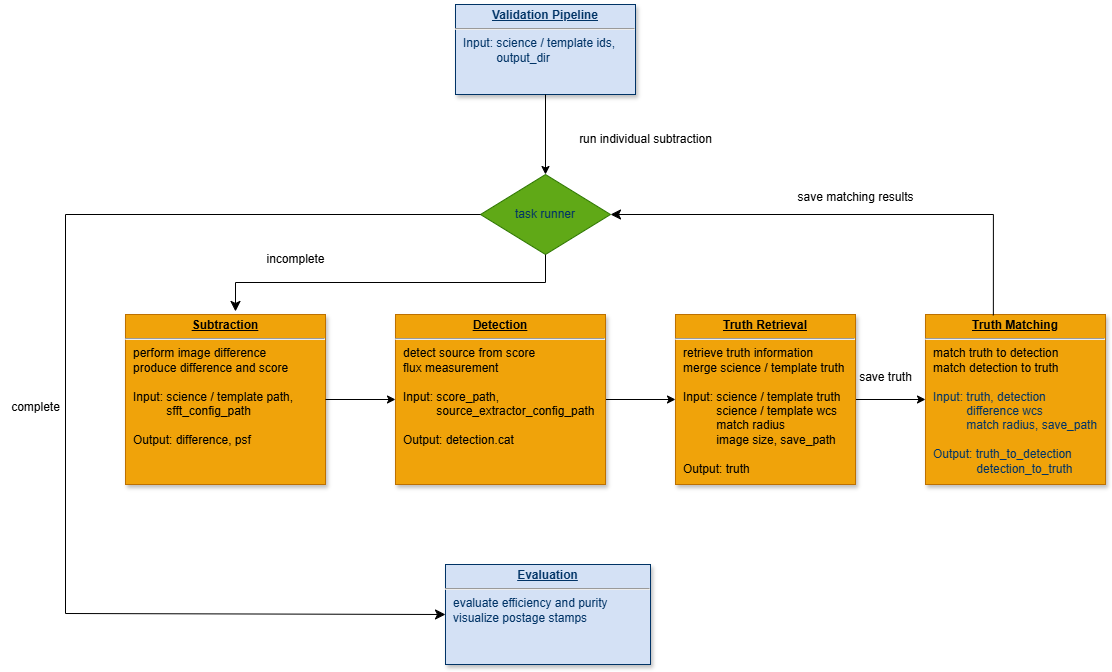

The diagram above was exported from draw.io. Its source (the exported page's mxGraphModel, read from the mxfile embedded in the PNG):
<mxGraphModel dx="1277" dy="2351" grid="1" gridSize="10" guides="1" tooltips="1" connect="1" arrows="1" fold="1" page="1" pageScale="1" pageWidth="1169" pageHeight="1654" background="none" math="0" shadow="0">
  <root>
    <mxCell id="0" />
    <mxCell id="1" parent="0" />
    <mxCell id="21" value="&lt;p style=&quot;margin: 0px; margin-top: 4px; text-align: center; text-decoration: underline;&quot;&gt;&lt;b&gt;Subtraction&lt;/b&gt;&lt;/p&gt;&lt;hr&gt;&lt;p style=&quot;margin: 0px; margin-left: 8px;&quot;&gt;perform image difference&lt;/p&gt;&lt;p style=&quot;margin: 0px; margin-left: 8px;&quot;&gt;produce difference and score&lt;/p&gt;&lt;p style=&quot;margin: 0px; margin-left: 8px;&quot;&gt;&lt;br&gt;&lt;/p&gt;&lt;p style=&quot;margin: 0px; margin-left: 8px;&quot;&gt;Input: science / template path,&lt;/p&gt;&lt;p style=&quot;margin: 0px; margin-left: 8px;&quot;&gt;&amp;nbsp; &amp;nbsp; &amp;nbsp; &amp;nbsp; &amp;nbsp; sfft_config_path&lt;/p&gt;&lt;p style=&quot;margin: 0px; margin-left: 8px;&quot;&gt;&lt;br&gt;&lt;/p&gt;&lt;p style=&quot;margin: 0px; margin-left: 8px;&quot;&gt;Output: difference, psf&lt;/p&gt;" style="verticalAlign=top;align=left;overflow=fill;fontSize=12;fontFamily=Helvetica;html=1;strokeColor=#BD7000;shadow=1;fillColor=#f0a30a;fontColor=#000000;" parent="1" vertex="1">
      <mxGeometry x="140" y="290" width="200" height="170" as="geometry" />
    </mxCell>
    <mxCell id="IIydnNGnc37Y45RcdxLQ-128" value="" style="edgeStyle=orthogonalEdgeStyle;rounded=0;orthogonalLoop=1;jettySize=auto;html=1;entryX=0;entryY=0.5;entryDx=0;entryDy=0;" parent="1" source="IIydnNGnc37Y45RcdxLQ-116" target="IIydnNGnc37Y45RcdxLQ-117" edge="1">
      <mxGeometry relative="1" as="geometry">
        <mxPoint x="700" y="375" as="sourcePoint" />
        <mxPoint x="750" y="370" as="targetPoint" />
      </mxGeometry>
    </mxCell>
    <mxCell id="IIydnNGnc37Y45RcdxLQ-117" value="&lt;p style=&quot;margin: 0px; margin-top: 4px; text-align: center; text-decoration: underline;&quot;&gt;&lt;b&gt;Truth Matching&lt;/b&gt;&lt;/p&gt;&lt;hr&gt;&lt;p style=&quot;margin: 0px; margin-left: 8px;&quot;&gt;&lt;span style=&quot;background-color: transparent;&quot;&gt;match truth to detection&lt;/span&gt;&lt;/p&gt;&lt;p style=&quot;margin: 0px; margin-left: 8px;&quot;&gt;&lt;span style=&quot;background-color: transparent;&quot;&gt;match detection to truth&lt;/span&gt;&lt;/p&gt;&lt;p style=&quot;margin: 0px; margin-left: 8px;&quot;&gt;&lt;span style=&quot;background-color: transparent; color: light-dark(rgba(0, 0, 0, 0), rgb(237, 237, 237)); font-family: monospace; font-size: 0px;&quot;&gt;%3CmxGraphModel%3E%3Croot%3E%3CmxCell%20id%3D%220%22%2F%3E%3CmxCell%20id%3D%221%22%20parent%3D%220%22%2F%3E%3CmxCell%20id%3D%222%22%20value%3D%22%26lt%3Bp%20style%3D%26quot%3Bmargin%3A%200px%3B%20margin-top%3A%204px%3B%20text-align%3A%20center%3B%20text-decoration%3A%20underline%3B%26quot%3B%26gt%3B%26lt%3Bb%26gt%3BTruth%20Retrival%26lt%3B%2Fb%26gt%3B%26lt%3B%2Fp%26gt%3B%26lt%3Bhr%26gt%3B%26lt%3Bp%20style%3D%26quot%3Bmargin%3A%200px%3B%20margin-left%3A%208px%3B%26quot%3B%26gt%3BPhrosty%20SFFT%26lt%3B%2Fp%26gt%3B%26lt%3Bp%20style%3D%26quot%3Bmargin%3A%200px%3B%20margin-left%3A%208px%3B%26quot%3B%26gt%3B%26lt%3Bbr%26gt%3B%26lt%3B%2Fp%26gt%3B%26lt%3Bp%20style%3D%26quot%3Bmargin%3A%200px%3B%20margin-left%3A%208px%3B%26quot%3B%26gt%3Bconfig%3A%20subtraction.yaml%26lt%3B%2Fp%26gt%3B%22%20style%3D%22verticalAlign%3Dtop%3Balign%3Dleft%3Boverflow%3Dfill%3BfontSize%3D12%3BfontFamily%3DHelvetica%3Bhtml%3D1%3BstrokeColor%3D%23003366%3Bshadow%3D1%3BfillColor%3D%23D4E1F5%3BfontColor%3D%23003366%22%20vertex%3D%221%22%20parent%3D%221%22%3E%3CmxGeometry%20x%3D%22590%22%20y%3D%22284.99999999999983%22%20width%3D%22160%22%20height%3D%22160%22%20as%3D%22geometry%22%2F%3E%3C%2FmxCell%3E%3C%2Froot%3E%3C%2FmxGraphModel%3E&lt;/span&gt;&lt;/p&gt;&lt;p style=&quot;margin: 0px; margin-left: 8px;&quot;&gt;&lt;span style=&quot;background-color: transparent; color: light-dark(rgb(0, 51, 102), rgb(161, 205, 249));&quot;&gt;Input: truth, detection&lt;/span&gt;&lt;/p&gt;&lt;p style=&quot;margin: 0px; margin-left: 8px;&quot;&gt;&lt;span style=&quot;background-color: transparent; color: light-dark(rgb(0, 51, 102), rgb(161, 205, 249));&quot;&gt;&amp;nbsp; &amp;nbsp; &amp;nbsp; &amp;nbsp; &amp;nbsp; difference wcs&lt;/span&gt;&lt;/p&gt;&lt;p style=&quot;margin: 0px; margin-left: 8px;&quot;&gt;&lt;span style=&quot;background-color: transparent; color: light-dark(rgb(0, 51, 102), rgb(161, 205, 249));&quot;&gt;&amp;nbsp; &amp;nbsp; &amp;nbsp; &amp;nbsp; &amp;nbsp; match radius, save_path&lt;/span&gt;&lt;/p&gt;&lt;p style=&quot;margin: 0px; margin-left: 8px;&quot;&gt;&lt;span style=&quot;background-color: transparent; color: light-dark(rgb(0, 51, 102), rgb(161, 205, 249));&quot;&gt;&lt;br&gt;&lt;/span&gt;&lt;/p&gt;&lt;p style=&quot;margin: 0px; margin-left: 8px;&quot;&gt;&lt;span style=&quot;background-color: transparent; color: light-dark(rgb(0, 51, 102), rgb(161, 205, 249));&quot;&gt;Output: truth_to_detection&lt;/span&gt;&lt;/p&gt;&lt;p style=&quot;margin: 0px; margin-left: 8px;&quot;&gt;&lt;span style=&quot;background-color: transparent; color: light-dark(rgb(0, 51, 102), rgb(161, 205, 249));&quot;&gt;&amp;nbsp; &amp;nbsp; &amp;nbsp; &amp;nbsp; &amp;nbsp; &amp;nbsp; &amp;nbsp;detection_to_truth&lt;/span&gt;&lt;/p&gt;" style="verticalAlign=top;align=left;overflow=fill;fontSize=12;fontFamily=Helvetica;html=1;strokeColor=#BD7000;shadow=1;fillColor=#f0a30a;fontColor=#000000;" parent="1" vertex="1">
      <mxGeometry x="940" y="290" width="180" height="170" as="geometry" />
    </mxCell>
    <mxCell id="IIydnNGnc37Y45RcdxLQ-127" value="" style="endArrow=classic;html=1;rounded=0;exitX=1;exitY=0.5;exitDx=0;exitDy=0;entryX=0;entryY=0.5;entryDx=0;entryDy=0;" parent="1" source="IIydnNGnc37Y45RcdxLQ-114" target="IIydnNGnc37Y45RcdxLQ-116" edge="1">
      <mxGeometry width="50" height="50" relative="1" as="geometry">
        <mxPoint x="460" y="369.5" as="sourcePoint" />
        <mxPoint x="610" y="375" as="targetPoint" />
      </mxGeometry>
    </mxCell>
    <mxCell id="Wa1APGE3pq5ivdn74-u0-27" value="" style="endArrow=classic;html=1;rounded=0;entryX=0;entryY=0.5;entryDx=0;entryDy=0;exitX=1;exitY=0.5;exitDx=0;exitDy=0;" parent="1" source="21" target="IIydnNGnc37Y45RcdxLQ-114" edge="1">
      <mxGeometry width="50" height="50" relative="1" as="geometry">
        <mxPoint x="240" y="375" as="sourcePoint" />
        <mxPoint x="270" y="374.5" as="targetPoint" />
      </mxGeometry>
    </mxCell>
    <mxCell id="Wa1APGE3pq5ivdn74-u0-29" value="&lt;p style=&quot;margin: 0px; margin-top: 4px; text-align: center; text-decoration: underline;&quot;&gt;&lt;b&gt;Validation Pipeline&lt;/b&gt;&lt;/p&gt;&lt;hr&gt;&lt;p style=&quot;margin: 0px; margin-left: 8px;&quot;&gt;&lt;span style=&quot;background-color: transparent; color: light-dark(rgb(0, 51, 102), rgb(161, 205, 249));&quot;&gt;Input: science / template ids,&lt;/span&gt;&lt;/p&gt;&lt;p style=&quot;margin: 0px; margin-left: 8px;&quot;&gt;&lt;span style=&quot;background-color: transparent; color: light-dark(rgb(0, 51, 102), rgb(161, 205, 249));&quot;&gt;&amp;nbsp; &amp;nbsp; &amp;nbsp; &amp;nbsp; &amp;nbsp; output_dir&lt;/span&gt;&lt;/p&gt;&lt;p style=&quot;margin: 0px; margin-left: 8px;&quot;&gt;&lt;span style=&quot;background-color: transparent; color: light-dark(rgba(0, 0, 0, 0), rgb(237, 237, 237)); font-family: monospace; font-size: 0px;&quot;&gt;%3CmxGraphModel%3E%3Croot%3E%3CmxCell%20id%3D%220%22%2F%3E%3CmxCell%20id%3D%221%22%20parent%3D%220%22%2F%3E%3CmxCell%20id%3D%222%22%20value%3D%22%26lt%3Bp%20style%3D%26quot%3Bmargin%3A%200px%3B%20margin-top%3A%204px%3B%20text-align%3A%20center%3B%20text-decoration%3A%20underline%3B%26quot%3B%26gt%3B%26lt%3Bb%26gt%3BTruth%20Retrival%26lt%3B%2Fb%26gt%3B%26lt%3B%2Fp%26gt%3B%26lt%3Bhr%26gt%3B%26lt%3Bp%20style%3D%26quot%3Bmargin%3A%200px%3B%20margin-left%3A%208px%3B%26quot%3B%26gt%3BPhrosty%20SFFT%26lt%3B%2Fp%26gt%3B%26lt%3Bp%20style%3D%26quot%3Bmargin%3A%200px%3B%20margin-left%3A%208px%3B%26quot%3B%26gt%3B%26lt%3Bbr%26gt%3B%26lt%3B%2Fp%26gt%3B%26lt%3Bp%20style%3D%26quot%3Bmargin%3A%200px%3B%20margin-left%3A%208px%3B%26quot%3B%26gt%3Bconfig%3A%20subtraction.yaml%26lt%3B%2Fp%26gt%3B%22%20style%3D%22verticalAlign%3Dtop%3Balign%3Dleft%3Boverflow%3Dfill%3BfontSize%3D12%3BfontFamily%3DHelvetica%3Bhtml%3D1%3BstrokeColor%3D%23003366%3Bshadow%3D1%3BfillColor%3D%23D4E1F5%3BfontColor%3D%23003366%22%20vertex%3D%221%22%20parent%3D%221%22%3E%3CmxGeometry%20x%3D%22590%22%20y%3D%22284.99999999999983%22%20width%3D%22160%22%20height%3D%22160%22%20as%3D%22geometry%22%2F%3E%3C%2FmxCell%3E%3C%2Froot%3E%3C%2FmxGraphModel%&lt;/span&gt;&lt;/p&gt;" style="verticalAlign=top;align=left;overflow=fill;fontSize=12;fontFamily=Helvetica;html=1;strokeColor=#003366;shadow=1;fillColor=#D4E1F5;fontColor=#003366" parent="1" vertex="1">
      <mxGeometry x="470" y="-20" width="180" height="90" as="geometry" />
    </mxCell>
    <mxCell id="IIydnNGnc37Y45RcdxLQ-116" value="&lt;p style=&quot;margin: 0px; margin-top: 4px; text-align: center; text-decoration: underline;&quot;&gt;&lt;b&gt;Truth Retrieval&lt;/b&gt;&lt;/p&gt;&lt;hr&gt;&lt;p style=&quot;margin: 0px; margin-left: 8px;&quot;&gt;retrieve truth information&lt;/p&gt;&lt;p style=&quot;margin: 0px; margin-left: 8px;&quot;&gt;merge science / template truth&amp;nbsp;&lt;/p&gt;&lt;p style=&quot;margin: 0px; margin-left: 8px;&quot;&gt;&lt;br&gt;&lt;/p&gt;&lt;p style=&quot;margin: 0px; margin-left: 8px;&quot;&gt;Input: science / template truth&lt;/p&gt;&lt;p style=&quot;margin: 0px; margin-left: 8px;&quot;&gt;&amp;nbsp; &amp;nbsp; &amp;nbsp; &amp;nbsp; &amp;nbsp; science / template wcs&lt;/p&gt;&lt;p style=&quot;margin: 0px; margin-left: 8px;&quot;&gt;&amp;nbsp; &amp;nbsp; &amp;nbsp; &amp;nbsp; &amp;nbsp; match radius&lt;/p&gt;&lt;p style=&quot;margin: 0px; margin-left: 8px;&quot;&gt;&amp;nbsp; &amp;nbsp; &amp;nbsp; &amp;nbsp; &amp;nbsp; image size, save_path&lt;/p&gt;&lt;p style=&quot;margin: 0px; margin-left: 8px;&quot;&gt;&lt;br&gt;&lt;/p&gt;&lt;p style=&quot;margin: 0px; margin-left: 8px;&quot;&gt;Output: truth&lt;/p&gt;" style="verticalAlign=top;align=left;overflow=fill;fontSize=12;fontFamily=Helvetica;html=1;strokeColor=#BD7000;shadow=1;fillColor=#f0a30a;fontColor=#000000;" parent="1" vertex="1">
      <mxGeometry x="690" y="290" width="180" height="170" as="geometry" />
    </mxCell>
    <mxCell id="Wa1APGE3pq5ivdn74-u0-33" value="&lt;div style=&quot;text-align: left;&quot;&gt;&lt;span style=&quot;background-color: transparent; text-wrap-mode: nowrap;&quot;&gt;&lt;font color=&quot;#003366&quot;&gt;task runner&lt;/font&gt;&lt;/span&gt;&lt;/div&gt;" style="rhombus;whiteSpace=wrap;html=1;fillColor=#60a917;strokeColor=#2D7600;fontColor=#ffffff;" parent="1" vertex="1">
      <mxGeometry x="495" y="150" width="130" height="80" as="geometry" />
    </mxCell>
    <mxCell id="Wa1APGE3pq5ivdn74-u0-49" value="" style="edgeStyle=segmentEdgeStyle;endArrow=classic;html=1;curved=0;rounded=0;endSize=8;startSize=8;" parent="1" target="IIydnNGnc37Y45RcdxLQ-114" edge="1">
      <mxGeometry width="50" height="50" relative="1" as="geometry">
        <mxPoint x="430" y="320" as="sourcePoint" />
        <mxPoint x="480" y="270" as="targetPoint" />
      </mxGeometry>
    </mxCell>
    <mxCell id="IIydnNGnc37Y45RcdxLQ-114" value="&lt;p style=&quot;margin: 0px; margin-top: 4px; text-align: center; text-decoration: underline;&quot;&gt;&lt;b&gt;Detection&lt;/b&gt;&lt;/p&gt;&lt;hr&gt;&lt;p style=&quot;margin: 0px; margin-left: 8px;&quot;&gt;detect source from score&lt;/p&gt;&lt;p style=&quot;margin: 0px; margin-left: 8px;&quot;&gt;flux measurement&lt;/p&gt;&lt;p style=&quot;margin: 0px; margin-left: 8px;&quot;&gt;&lt;br&gt;&lt;/p&gt;&lt;p style=&quot;margin: 0px; margin-left: 8px;&quot;&gt;Input: score_path,&lt;/p&gt;&lt;p style=&quot;margin: 0px; margin-left: 8px;&quot;&gt;&amp;nbsp; &amp;nbsp; &amp;nbsp; &amp;nbsp; &amp;nbsp; source_extractor_config_path&lt;/p&gt;&lt;p style=&quot;margin: 0px; margin-left: 8px;&quot;&gt;&lt;br&gt;&lt;/p&gt;&lt;p style=&quot;margin: 0px; margin-left: 8px;&quot;&gt;Output: detection.cat&lt;/p&gt;" style="verticalAlign=top;align=left;overflow=fill;fontSize=12;fontFamily=Helvetica;html=1;strokeColor=#BD7000;shadow=1;fillColor=#f0a30a;fontColor=#000000;" parent="1" vertex="1">
      <mxGeometry x="410" y="290" width="210" height="170" as="geometry" />
    </mxCell>
    <mxCell id="Wa1APGE3pq5ivdn74-u0-50" value="" style="edgeStyle=segmentEdgeStyle;endArrow=classic;html=1;curved=0;rounded=0;endSize=8;startSize=8;exitX=0;exitY=0.5;exitDx=0;exitDy=0;entryX=0;entryY=0.5;entryDx=0;entryDy=0;" parent="1" source="Wa1APGE3pq5ivdn74-u0-33" target="Wa1APGE3pq5ivdn74-u0-55" edge="1">
      <mxGeometry width="50" height="50" relative="1" as="geometry">
        <mxPoint x="60" y="280" as="sourcePoint" />
        <mxPoint x="220" y="590" as="targetPoint" />
        <Array as="points">
          <mxPoint x="80" y="190" />
          <mxPoint x="80" y="589" />
        </Array>
      </mxGeometry>
    </mxCell>
    <mxCell id="Wa1APGE3pq5ivdn74-u0-51" value="" style="edgeStyle=segmentEdgeStyle;endArrow=classic;html=1;curved=0;rounded=0;endSize=8;startSize=8;exitX=0.377;exitY=0.005;exitDx=0;exitDy=0;exitPerimeter=0;entryX=1;entryY=0.5;entryDx=0;entryDy=0;" parent="1" source="IIydnNGnc37Y45RcdxLQ-117" target="Wa1APGE3pq5ivdn74-u0-33" edge="1">
      <mxGeometry width="50" height="50" relative="1" as="geometry">
        <mxPoint x="920" y="287" as="sourcePoint" />
        <mxPoint x="310" y="190" as="targetPoint" />
        <Array as="points">
          <mxPoint x="1008" y="190" />
        </Array>
      </mxGeometry>
    </mxCell>
    <mxCell id="Wa1APGE3pq5ivdn74-u0-52" value="complete" style="text;html=1;align=center;verticalAlign=middle;resizable=0;points=[];autosize=1;strokeColor=none;fillColor=none;" parent="1" vertex="1">
      <mxGeometry x="15" y="368" width="70" height="30" as="geometry" />
    </mxCell>
    <mxCell id="Wa1APGE3pq5ivdn74-u0-54" value="incomplete" style="text;html=1;align=center;verticalAlign=middle;resizable=0;points=[];autosize=1;strokeColor=none;fillColor=none;" parent="1" vertex="1">
      <mxGeometry x="270" y="220" width="80" height="30" as="geometry" />
    </mxCell>
    <mxCell id="Wa1APGE3pq5ivdn74-u0-55" value="&lt;p style=&quot;margin: 0px; margin-top: 4px; text-align: center; text-decoration: underline;&quot;&gt;&lt;b&gt;Evaluation&lt;/b&gt;&lt;/p&gt;&lt;hr&gt;&lt;p style=&quot;margin: 0px 0px 0px 8px;&quot;&gt;&lt;span style=&quot;background-color: transparent;&quot;&gt;evaluate efficiency and purity&lt;/span&gt;&lt;/p&gt;&lt;p style=&quot;margin: 0px; margin-left: 8px;&quot;&gt;&lt;span style=&quot;background-color: transparent; color: light-dark(rgb(0, 51, 102), rgb(161, 205, 249));&quot;&gt;visualize postage stamps&lt;/span&gt;&lt;/p&gt;&lt;p style=&quot;margin: 0px; margin-left: 8px;&quot;&gt;&lt;span style=&quot;background-color: transparent; color: light-dark(rgba(0, 0, 0, 0), rgb(237, 237, 237)); font-family: monospace; font-size: 0px;&quot;&gt;%3CmxGraphModel%3E%3Croot%3E%3CmxCell%20id%3D%220%22%2F%3E%3CmxCell%20id%3D%221%22%20parent%3D%220%22%2F%3E%3CmxCell%20id%3D%222%22%20value%3D%22%26lt%3Bp%20style%3D%26quot%3Bmargin%3A%200px%3B%20margin-top%3A%204px%3B%20text-align%3A%20center%3B%20text-decoration%3A%20underline%3B%26quot%3B%26gt%3B%26lt%3Bb%26gt%3BTruth%20Retrival%26lt%3B%2Fb%26gt%3B%26lt%3B%2Fp%26gt%3B%26lt%3Bhr%26gt%3B%26lt%3Bp%20style%3D%26quot%3Bmargin%3A%200px%3B%20margin-left%3A%208px%3B%26quot%3B%26gt%3BPhrosty%20SFFT%26lt%3B%2Fp%26gt%3B%26lt%3Bp%20style%3D%26quot%3Bmargin%3A%200px%3B%20margin-left%3A%208px%3B%26quot%3B%26gt%3B%26lt%3Bbr%26gt%3B%26lt%3B%2Fp%26gt%3B%26lt%3Bp%20style%3D%26quot%3Bmargin%3A%200px%3B%20margin-left%3A%208px%3B%26quot%3B%26gt%3Bconfig%3A%20subtraction.yaml%26lt%3B%2Fp%26gt%3B%22%20style%3D%22verticalAlign%3Dtop%3Balign%3Dleft%3Boverflow%3Dfill%3BfontSize%3D12%3BfontFamily%3DHelvetica%3Bhtml%3D1%3BstrokeColor%3D%23003366%3Bshadow%3D1%3BfillColor%3D%23D4E1F5%3BfontColor%3D%23003366%22%20vertex%3D%221%22%20parent%3D%221%22%3E%3CmxGeometry%20x%3D%22590%22%20y%3D%22284.99999999999983%22%20width%3D%22160%22%20height%3D%22160%22%20as%3D%22geometry%22%2F%3E%3C%2FmxCell%3E%3C%2Froot%3E%3C%2FmxGraphModel%3E&lt;/span&gt;&lt;/p&gt;&lt;p style=&quot;margin: 0px; margin-left: 8px;&quot;&gt;&lt;br&gt;&lt;/p&gt;" style="verticalAlign=top;align=left;overflow=fill;fontSize=12;fontFamily=Helvetica;html=1;strokeColor=#003366;shadow=1;fillColor=#D4E1F5;fontColor=#003366" parent="1" vertex="1">
      <mxGeometry x="460" y="540" width="205" height="100" as="geometry" />
    </mxCell>
    <mxCell id="Wa1APGE3pq5ivdn74-u0-57" value="run individual subtraction" style="text;html=1;align=center;verticalAlign=middle;resizable=0;points=[];autosize=1;strokeColor=none;fillColor=none;" parent="1" vertex="1">
      <mxGeometry x="580" y="100" width="160" height="30" as="geometry" />
    </mxCell>
    <mxCell id="Wa1APGE3pq5ivdn74-u0-68" value="" style="edgeStyle=elbowEdgeStyle;elbow=vertical;endArrow=classic;html=1;curved=0;rounded=0;endSize=8;startSize=8;entryX=0.55;entryY=-0.018;entryDx=0;entryDy=0;entryPerimeter=0;exitX=0.5;exitY=1;exitDx=0;exitDy=0;" parent="1" source="Wa1APGE3pq5ivdn74-u0-33" target="21" edge="1">
      <mxGeometry width="50" height="50" relative="1" as="geometry">
        <mxPoint x="240" y="240" as="sourcePoint" />
        <mxPoint x="220" y="200" as="targetPoint" />
      </mxGeometry>
    </mxCell>
    <mxCell id="TFMDyrXbbmIH1bcopu8w-23" value="save matching results" style="text;html=1;align=center;verticalAlign=middle;resizable=0;points=[];autosize=1;strokeColor=none;fillColor=none;" parent="1" vertex="1">
      <mxGeometry x="800" y="158" width="140" height="30" as="geometry" />
    </mxCell>
    <mxCell id="gO7XxLzUrI5sPMEl3l4o-23" value="save truth" style="text;html=1;align=center;verticalAlign=middle;resizable=0;points=[];autosize=1;strokeColor=none;fillColor=none;" parent="1" vertex="1">
      <mxGeometry x="860" y="338" width="80" height="30" as="geometry" />
    </mxCell>
    <mxCell id="oPNIO7eRK7whnfMG2Ee_-22" value="" style="endArrow=classic;html=1;rounded=0;entryX=0.5;entryY=0;entryDx=0;entryDy=0;exitX=0.5;exitY=1;exitDx=0;exitDy=0;" edge="1" parent="1" source="Wa1APGE3pq5ivdn74-u0-29" target="Wa1APGE3pq5ivdn74-u0-33">
      <mxGeometry width="50" height="50" relative="1" as="geometry">
        <mxPoint x="560" y="80" as="sourcePoint" />
        <mxPoint x="530" y="170" as="targetPoint" />
      </mxGeometry>
    </mxCell>
  </root>
</mxGraphModel>